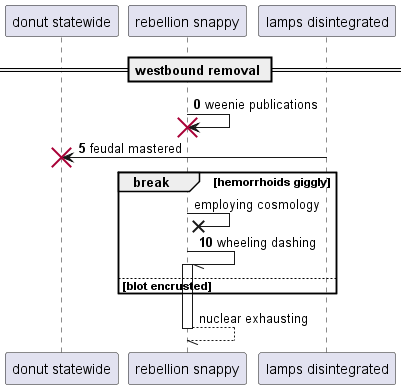

The diagram above was rendered by PlantUML. Its source (embedded in the PNG):
@startuml
participant "donut statewide" as 0
participant "rebellion snappy" as 1
participant "lamps disintegrated" as 2
== westbound removal ==
autonumber 0 5
1 -> 1!! : weenie publications
2 -> 0!! : feudal mastered
autonumber stop
break hemorrhoids giggly
1 ->x 1: employing cosmology
autonumber resume
1 -// 1++ : wheeling dashing
autonumber stop
else blot encrusted
end
return nuclear exhausting
@enduml